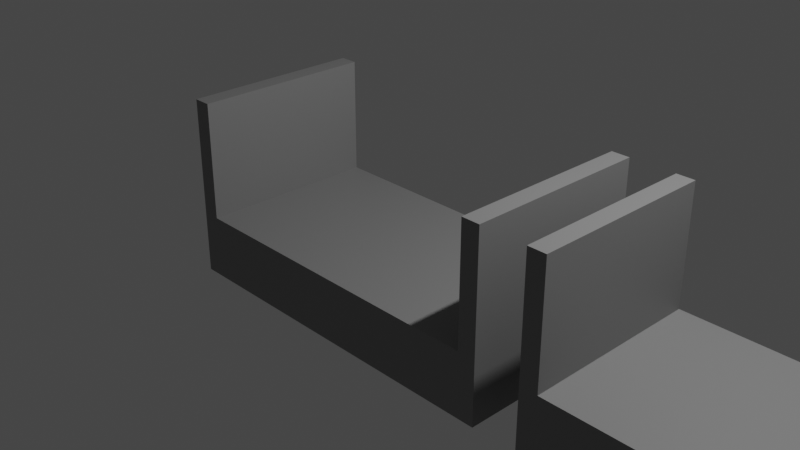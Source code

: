 # Source: myodani_small_bridge.blend  (saved by Blender 3.4.6; exported with 4.5.12 LTS)
import bpy
from mathutils import Matrix  # noqa: F401  (used for matrix-valued properties, if any)

bpy.ops.wm.read_factory_settings(use_empty=True)
scene = bpy.context.scene
scene.name = 'Scene'

# ---- collections
col_collection = bpy.data.collections.new('Collection'); scene.collection.children.link(col_collection)

# ---- materials (node trees are filled in below, after node groups)
mat_material = bpy.data.materials.new('Material')
mat_material.alpha_threshold = 0.0
mat_material.use_transparent_shadow = False
mat_material.roughness = 0.5
mat_material.line_color = (0.0, 0.0, 0.0, 1.0)

# ---- material node trees
mat_material.use_nodes = True; mat_material.node_tree.nodes.clear()
_N = mat_material.node_tree.nodes; _L = mat_material.node_tree.links
n0 = _N.new('ShaderNodeOutputMaterial'); n0.name = 'Material Output'; n0.location = (300, 300)
n1 = _N.new('ShaderNodeBsdfPrincipled'); n1.name = 'Principled BSDF'; n1.location = (10, 300)
n1.distribution = 'GGX'
n1.subsurface_method = 'RANDOM_WALK_SKIN'
n1.inputs[0].default_value = (0.2363, 0.2363, 0.2363, 1.0)
n1.inputs[3].default_value = 1.45
n1.inputs[27].default_value = (0.0, 0.0, 0.0, 1.0)
n1.inputs[28].default_value = 1.0
_L.new(n1.outputs[0], n0.inputs[0])
n0.is_active_output = True

# ---- world
world_world = bpy.data.worlds.new('World'); scene.world = world_world
world_world.use_nodes = True; world_world.node_tree.nodes.clear()
_N = world_world.node_tree.nodes; _L = world_world.node_tree.links
n0 = _N.new('ShaderNodeOutputWorld'); n0.name = 'World Output'; n0.location = (300, 300)
n1 = _N.new('ShaderNodeBackground'); n1.name = 'Background'; n1.location = (10, 300)
n1.inputs[0].default_value = (0.05088, 0.05088, 0.05088, 1.0)
_L.new(n1.outputs[0], n0.inputs[0])
n0.is_active_output = True
world_world.color = (0.05088, 0.05088, 0.05088)
world_world.use_sun_shadow = False
world_world.sun_shadow_jitter_overblur = 0.0

# ---- cameras
cam_camera = bpy.data.cameras.new('Camera')
cam_camera.clip_end = 100.0
cam_camera.ortho_scale = 7.314

# ---- lights
light_light = bpy.data.lights.new('Light', 'POINT')
light_light.transmission_factor = 0.0
light_light.energy = 1000.0
light_light.shadow_soft_size = 0.1
light_light.shadow_maximum_resolution = 0.006
light_light.use_absolute_resolution = True

# ---- meshes
me_cube = bpy.data.meshes.new('Cube')
me_cube.from_pydata([(1.0, 1.0, -0.3), (1.0, 1.0, -1.0), (1.0, -1.0, -0.3), (1.0, -1.0, -1.0), (-1.0, 1.0, -0.3), (-1.0, 1.0, -1.0), (-1.0, -1.0, -0.3), (-1.0, -1.0, -1.0)], [], [(0, 4, 6, 2), (3, 2, 6, 7), (7, 6, 4, 5), (5, 1, 3, 7), (1, 0, 2, 3), (5, 4, 0, 1)])
_uv = me_cube.uv_layers.new(name='UVMap')
_uv.uv.foreach_set('vector', [0.625, 0.5, 0.875, 0.5, 0.875, 0.75, 0.625, 0.75, 0.375, 0.75, 0.625, 0.75, 0.625, 1.0, 0.375, 1.0, 0.375, 0.0, 0.625, 0.0, 0.625, 0.25, 0.375, 0.25, 0.125, 0.5, 0.375, 0.5, 0.375, 0.75, 0.125, 0.75, 0.375, 0.5, 0.625, 0.5, 0.625, 0.75, 0.375, 0.75, 0.375, 0.25, 0.625, 0.25, 0.625, 0.5, 0.375, 0.5])
me_cube.materials.append(mat_material)
me_cube.use_mirror_vertex_groups = False
me_cube.update()
me_x = bpy.data.meshes.new('立方体')
me_x.from_pydata([(-0.1, -1.0, -0.65), (-0.1, -1.0, 0.65), (-0.1, 1.0, -0.65), (-0.1, 1.0, 0.65), (0.1, -1.0, -0.65), (0.1, -1.0, 0.65), (0.1, 1.0, -0.65), (0.1, 1.0, 0.65)], [], [(0, 1, 3, 2), (2, 3, 7, 6), (6, 7, 5, 4), (4, 5, 1, 0), (2, 6, 4, 0), (7, 3, 1, 5)])
_uv = me_x.uv_layers.new(name='UVマップ')
_uv.uv.foreach_set('vector', [0.375, 0.0, 0.625, 0.0, 0.625, 0.25, 0.375, 0.25, 0.375, 0.25, 0.625, 0.25, 0.625, 0.5, 0.375, 0.5, 0.375, 0.5, 0.625, 0.5, 0.625, 0.75, 0.375, 0.75, 0.375, 0.75, 0.625, 0.75, 0.625, 1.0, 0.375, 1.0, 0.125, 0.5, 0.375, 0.5, 0.375, 0.75, 0.125, 0.75, 0.625, 0.5, 0.875, 0.5, 0.875, 0.75, 0.625, 0.75])
me_x.materials.append(mat_material)
me_x.update()
me_001 = bpy.data.meshes.new('立方体.001')
me_001.from_pydata([(-0.1, -1.0, -0.65), (-0.1, -1.0, 0.65), (-0.1, 1.0, -0.65), (-0.1, 1.0, 0.65), (0.1, -1.0, -0.65), (0.1, -1.0, 0.65), (0.1, 1.0, -0.65), (0.1, 1.0, 0.65)], [], [(0, 1, 3, 2), (2, 3, 7, 6), (6, 7, 5, 4), (4, 5, 1, 0), (2, 6, 4, 0), (7, 3, 1, 5)])
_uv = me_001.uv_layers.new(name='UVマップ')
_uv.uv.foreach_set('vector', [0.375, 0.0, 0.625, 0.0, 0.625, 0.25, 0.375, 0.25, 0.375, 0.25, 0.625, 0.25, 0.625, 0.5, 0.375, 0.5, 0.375, 0.5, 0.625, 0.5, 0.625, 0.75, 0.375, 0.75, 0.375, 0.75, 0.625, 0.75, 0.625, 1.0, 0.375, 1.0, 0.125, 0.5, 0.375, 0.5, 0.375, 0.75, 0.125, 0.75, 0.625, 0.5, 0.875, 0.5, 0.875, 0.75, 0.625, 0.75])
me_001.materials.append(mat_material)
me_001.update()
me_cube_001 = bpy.data.meshes.new('Cube.001')
me_cube_001.from_pydata([(2.75, 1.0, -0.3), (2.75, 1.0, -1.0), (2.75, -1.0, -0.3), (2.75, -1.0, -1.0), (-1.0, 1.0, -0.3), (-1.0, 1.0, -1.0), (-1.0, -1.0, -0.3), (-1.0, -1.0, -1.0)], [], [(0, 4, 6, 2), (3, 2, 6, 7), (7, 6, 4, 5), (5, 1, 3, 7), (1, 0, 2, 3), (5, 4, 0, 1)])
_uv = me_cube_001.uv_layers.new(name='UVMap')
_uv.uv.foreach_set('vector', [0.625, 0.5, 0.875, 0.5, 0.875, 0.75, 0.625, 0.75, 0.375, 0.75, 0.625, 0.75, 0.625, 1.0, 0.375, 1.0, 0.375, 0.0, 0.625, 0.0, 0.625, 0.25, 0.375, 0.25, 0.125, 0.5, 0.375, 0.5, 0.375, 0.75, 0.125, 0.75, 0.375, 0.5, 0.625, 0.5, 0.625, 0.75, 0.375, 0.75, 0.375, 0.25, 0.625, 0.25, 0.625, 0.5, 0.375, 0.5])
me_cube_001.materials.append(mat_material)
me_cube_001.use_mirror_vertex_groups = False
me_cube_001.update()
me_002 = bpy.data.meshes.new('立方体.002')
me_002.from_pydata([(-0.1, -1.0, -0.65), (-0.1, -1.0, 0.65), (-0.1, 1.0, -0.65), (-0.1, 1.0, 0.65), (0.1, -1.0, -0.65), (0.1, -1.0, 0.65), (0.1, 1.0, -0.65), (0.1, 1.0, 0.65)], [], [(0, 1, 3, 2), (2, 3, 7, 6), (6, 7, 5, 4), (4, 5, 1, 0), (2, 6, 4, 0), (7, 3, 1, 5)])
_uv = me_002.uv_layers.new(name='UVマップ')
_uv.uv.foreach_set('vector', [0.375, 0.0, 0.625, 0.0, 0.625, 0.25, 0.375, 0.25, 0.375, 0.25, 0.625, 0.25, 0.625, 0.5, 0.375, 0.5, 0.375, 0.5, 0.625, 0.5, 0.625, 0.75, 0.375, 0.75, 0.375, 0.75, 0.625, 0.75, 0.625, 1.0, 0.375, 1.0, 0.125, 0.5, 0.375, 0.5, 0.375, 0.75, 0.125, 0.75, 0.625, 0.5, 0.875, 0.5, 0.875, 0.75, 0.625, 0.75])
me_002.materials.append(mat_material)
me_002.update()
me_003 = bpy.data.meshes.new('立方体.003')
me_003.from_pydata([(-0.1, -1.0, -0.65), (-0.1, -1.0, 0.65), (-0.1, 1.0, -0.65), (-0.1, 1.0, 0.65), (0.1, -1.0, -0.65), (0.1, -1.0, 0.65), (0.1, 1.0, -0.65), (0.1, 1.0, 0.65)], [], [(0, 1, 3, 2), (2, 3, 7, 6), (6, 7, 5, 4), (4, 5, 1, 0), (2, 6, 4, 0), (7, 3, 1, 5)])
_uv = me_003.uv_layers.new(name='UVマップ')
_uv.uv.foreach_set('vector', [0.375, 0.0, 0.625, 0.0, 0.625, 0.25, 0.375, 0.25, 0.375, 0.25, 0.625, 0.25, 0.625, 0.5, 0.375, 0.5, 0.375, 0.5, 0.625, 0.5, 0.625, 0.75, 0.375, 0.75, 0.375, 0.75, 0.625, 0.75, 0.625, 1.0, 0.375, 1.0, 0.125, 0.5, 0.375, 0.5, 0.375, 0.75, 0.125, 0.75, 0.625, 0.5, 0.875, 0.5, 0.875, 0.75, 0.625, 0.75])
me_003.materials.append(mat_material)
me_003.update()

# ---- objects
ob_cube = bpy.data.objects.new('Cube', me_cube)
ob_light = bpy.data.objects.new('Light', light_light)
ob_camera = bpy.data.objects.new('Camera', cam_camera)
ob_x = bpy.data.objects.new('立方体', me_x)
ob_001 = bpy.data.objects.new('立方体.001', me_001)
ob_cube_001 = bpy.data.objects.new('Cube.001', me_cube_001)
ob_002 = bpy.data.objects.new('立方体.002', me_002)
ob_003 = bpy.data.objects.new('立方体.003', me_003)

# ---- transforms, parenting, visibility, modifiers, constraints
ob_cube.location = (0.0, 0.0, 0.0)
ob_cube.scale = (2.0, 1.0, 1.0)
ob_cube.lock_rotations_4d = False
ob_cube.empty_display_type = 'ARROWS'
ob_cube.lineart.crease_threshold = 0.0
ob_light.location = (4.076, 1.005, 5.904)
ob_light.rotation_euler = (0.6503, 0.05522, 1.866)
ob_light.lock_rotations_4d = False
ob_light.empty_display_type = 'ARROWS'
ob_light.color = (0.0, 0.0, 0.0, 0.0)
ob_light.lineart.crease_threshold = 0.0
ob_camera.location = (7.359, -6.926, 4.958)
ob_camera.rotation_euler = (1.109, 0.0, 0.8149)
ob_camera.lock_rotations_4d = False
ob_camera.empty_display_type = 'ARROWS'
ob_camera.color = (0.0, 0.0, 0.0, 0.0)
ob_camera.display_type = 'WIRE'
ob_camera.lineart.crease_threshold = 0.0
ob_x.location = (-1.9, 0.0, 0.35)
ob_001.location = (1.9, 0.0, 0.35)
ob_cube_001.location = (4.5, 0.0, 0.0)
ob_cube_001.scale = (2.0, 1.0, 1.0)
ob_cube_001.lock_rotations_4d = False
ob_cube_001.empty_display_type = 'ARROWS'
ob_cube_001.lineart.crease_threshold = 0.0
ob_002.location = (2.6, 0.0, 0.35)
ob_003.location = (9.9, 0.0, 0.35)

# ---- collection membership
col_collection.objects.link(ob_cube)
col_collection.objects.link(ob_light)
col_collection.objects.link(ob_camera)
col_collection.objects.link(ob_x)
col_collection.objects.link(ob_001)
col_collection.objects.link(ob_cube_001)
col_collection.objects.link(ob_002)
col_collection.objects.link(ob_003)

# ---- scene / render settings (as saved in the file)
scene.camera = ob_camera
scene.frame_start = 1; scene.frame_end = 250; scene.frame_set(1)
scene.render.engine = 'BLENDER_EEVEE_NEXT'
scene.cycles.sampling_pattern = 'TABULATED_SOBOL'
scene.cycles.use_light_tree = False
scene.view_settings.view_transform = 'Filmic'
bpy.context.view_layer.update()
